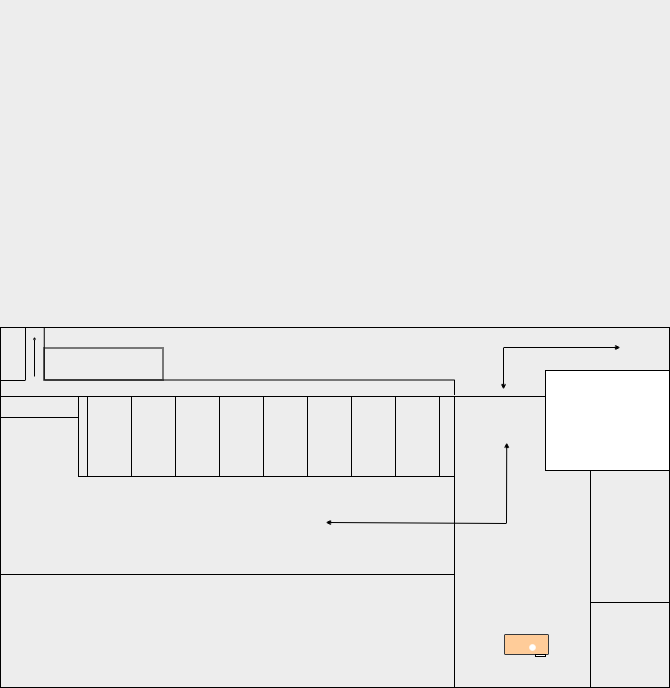

The diagram above was exported from draw.io. Its source (the exported page's mxGraphModel, read from the mxfile embedded in the PNG):
<mxGraphModel dx="268" dy="126" grid="0" gridSize="10" guides="1" tooltips="1" connect="0" arrows="1" fold="1" page="0" pageScale="1" pageWidth="850" pageHeight="1100" background="light-dark(#EDEDED,#E6E6E6)" math="0" shadow="0">
  <root>
    <mxCell id="0" />
    <mxCell id="1" parent="0" />
    <mxCell id="vrtDiMaIquz3AVl3EExF-5" value="" style="rounded=0;whiteSpace=wrap;html=1;fillColor=none;strokeColor=light-dark(#000000,#1A1A1A);" vertex="1" parent="1">
      <mxGeometry x="406" y="777" width="669" height="360" as="geometry" />
    </mxCell>
    <mxCell id="vrtDiMaIquz3AVl3EExF-3" value="" style="rounded=0;whiteSpace=wrap;html=1;fillColor=none;strokeColor=light-dark(#000000,#000000);" vertex="1" parent="1">
      <mxGeometry x="406" y="846" width="590" height="291" as="geometry" />
    </mxCell>
    <mxCell id="vrtDiMaIquz3AVl3EExF-4" style="edgeStyle=none;curved=1;rounded=0;orthogonalLoop=1;jettySize=auto;html=1;exitX=1;exitY=0;exitDx=0;exitDy=0;fontSize=12;startSize=8;endSize=8;" edge="1" parent="1">
      <mxGeometry relative="1" as="geometry">
        <mxPoint x="664" y="459" as="sourcePoint" />
        <mxPoint x="664" y="459" as="targetPoint" />
      </mxGeometry>
    </mxCell>
    <mxCell id="vrtDiMaIquz3AVl3EExF-8" value="" style="rounded=0;whiteSpace=wrap;html=1;fillColor=none;strokeColor=light-dark(#000000,#000000);" vertex="1" parent="1">
      <mxGeometry x="406" y="846" width="454" height="291" as="geometry" />
    </mxCell>
    <mxCell id="vrtDiMaIquz3AVl3EExF-11" value="" style="rounded=0;whiteSpace=wrap;html=1;fillColor=none;strokeColor=light-dark(#000000,#000000);glass=0;shadow=0;gradientColor=none;" vertex="1" parent="1">
      <mxGeometry x="996" y="920" width="79" height="132" as="geometry" />
    </mxCell>
    <mxCell id="vrtDiMaIquz3AVl3EExF-17" value="" style="rounded=0;whiteSpace=wrap;html=1;fillColor=light-dark(#FFFFFF,#666666);strokeColor=light-dark(#000000,#000000);glass=0;shadow=0;gradientColor=none;" vertex="1" parent="1">
      <mxGeometry x="951" y="820" width="124" height="100" as="geometry" />
    </mxCell>
    <mxCell id="vrtDiMaIquz3AVl3EExF-16" value="" style="rounded=0;whiteSpace=wrap;html=1;glass=0;shadow=0;fillColor=light-dark(#FFFFFF, #d1d1d1);strokeColor=none;" vertex="1" parent="1">
      <mxGeometry x="960.5" y="830" width="105" height="80" as="geometry" />
    </mxCell>
    <mxCell id="vrtDiMaIquz3AVl3EExF-18" value="" style="rounded=0;whiteSpace=wrap;html=1;glass=0;shadow=0;fillColor=none;strokeColor=light-dark(#000000,#1A1A1A);" vertex="1" parent="1">
      <mxGeometry x="845" y="846" width="15" height="80" as="geometry" />
    </mxCell>
    <mxCell id="vrtDiMaIquz3AVl3EExF-19" value="" style="rounded=0;whiteSpace=wrap;html=1;glass=0;shadow=0;fillColor=none;strokeColor=light-dark(#000000,#1A1A1A);" vertex="1" parent="1">
      <mxGeometry x="801" y="846" width="44" height="80" as="geometry" />
    </mxCell>
    <mxCell id="vrtDiMaIquz3AVl3EExF-24" value="" style="rounded=0;whiteSpace=wrap;html=1;glass=0;shadow=0;fillColor=none;strokeColor=light-dark(#000000,#1A1A1A);" vertex="1" parent="1">
      <mxGeometry x="406" y="1024" width="454" height="113" as="geometry" />
    </mxCell>
    <mxCell id="vrtDiMaIquz3AVl3EExF-27" value="" style="rounded=0;whiteSpace=wrap;html=1;glass=0;shadow=0;fillColor=none;strokeColor=light-dark(#000000,#1A1A1A);" vertex="1" parent="1">
      <mxGeometry x="757" y="846" width="44" height="80" as="geometry" />
    </mxCell>
    <mxCell id="vrtDiMaIquz3AVl3EExF-28" value="" style="rounded=0;whiteSpace=wrap;html=1;glass=0;shadow=0;fillColor=none;strokeColor=light-dark(#000000,#1A1A1A);" vertex="1" parent="1">
      <mxGeometry x="713" y="846" width="44" height="80" as="geometry" />
    </mxCell>
    <mxCell id="vrtDiMaIquz3AVl3EExF-29" value="" style="rounded=0;whiteSpace=wrap;html=1;glass=0;shadow=0;fillColor=none;strokeColor=light-dark(#000000,#1A1A1A);" vertex="1" parent="1">
      <mxGeometry x="669" y="846" width="44" height="80" as="geometry" />
    </mxCell>
    <mxCell id="vrtDiMaIquz3AVl3EExF-30" value="" style="rounded=0;whiteSpace=wrap;html=1;glass=0;shadow=0;fillColor=none;strokeColor=light-dark(#000000,#1A1A1A);" vertex="1" parent="1">
      <mxGeometry x="625" y="846" width="44" height="80" as="geometry" />
    </mxCell>
    <mxCell id="vrtDiMaIquz3AVl3EExF-31" value="" style="rounded=0;whiteSpace=wrap;html=1;glass=0;shadow=0;fillColor=none;strokeColor=light-dark(#000000,#1A1A1A);" vertex="1" parent="1">
      <mxGeometry x="581" y="846" width="44" height="80" as="geometry" />
    </mxCell>
    <mxCell id="vrtDiMaIquz3AVl3EExF-32" value="" style="rounded=0;whiteSpace=wrap;html=1;glass=0;shadow=0;fillColor=none;strokeColor=light-dark(#000000,#1A1A1A);" vertex="1" parent="1">
      <mxGeometry x="537" y="846" width="44" height="80" as="geometry" />
    </mxCell>
    <mxCell id="vrtDiMaIquz3AVl3EExF-33" value="" style="rounded=0;whiteSpace=wrap;html=1;glass=0;shadow=0;fillColor=none;strokeColor=light-dark(#000000,#1A1A1A);" vertex="1" parent="1">
      <mxGeometry x="493" y="846" width="44" height="80" as="geometry" />
    </mxCell>
    <mxCell id="vrtDiMaIquz3AVl3EExF-34" value="" style="rounded=0;whiteSpace=wrap;html=1;glass=0;shadow=0;fillColor=none;strokeColor=light-dark(#000000,#1A1A1A);" vertex="1" parent="1">
      <mxGeometry x="484" y="846" width="9" height="80" as="geometry" />
    </mxCell>
    <mxCell id="vrtDiMaIquz3AVl3EExF-35" value="" style="rounded=0;whiteSpace=wrap;html=1;glass=0;shadow=0;fillColor=none;strokeColor=light-dark(#000000,#1A1A1A);" vertex="1" parent="1">
      <mxGeometry x="406" y="846" width="78" height="21" as="geometry" />
    </mxCell>
    <mxCell id="vrtDiMaIquz3AVl3EExF-37" value="" style="shape=partialRectangle;whiteSpace=wrap;html=1;top=0;left=0;fillColor=none;rounded=0;shadow=0;glass=0;strokeColor=light-dark(#000000,#000000);align=center;verticalAlign=middle;fontFamily=Helvetica;fontSize=12;fontColor=default;" vertex="1" parent="1">
      <mxGeometry x="406" y="777" width="25" height="53" as="geometry" />
    </mxCell>
    <mxCell id="vrtDiMaIquz3AVl3EExF-38" value="" style="shape=partialRectangle;whiteSpace=wrap;html=1;top=0;left=0;fillColor=none;rounded=0;shadow=0;glass=0;strokeColor=light-dark(#000000,#000000);align=center;verticalAlign=middle;fontFamily=Helvetica;fontSize=12;fontColor=default;rotation=90;" vertex="1" parent="1">
      <mxGeometry x="628.63" y="598.38" width="52.25" height="410" as="geometry" />
    </mxCell>
    <mxCell id="vrtDiMaIquz3AVl3EExF-40" value="" style="rounded=0;whiteSpace=wrap;html=1;glass=0;shadow=0;fillColor=none;strokeColor=light-dark(#000000,#1A1A1A);rotation=90;" vertex="1" parent="1">
      <mxGeometry x="493" y="754" width="32" height="119" as="geometry" />
    </mxCell>
    <mxCell id="vrtDiMaIquz3AVl3EExF-42" value="" style="shape=partialRectangle;whiteSpace=wrap;html=1;right=0;top=0;bottom=0;fillColor=none;routingCenterX=-0.5;rounded=0;shadow=0;glass=0;strokeColor=light-dark(#000000,#000000);align=center;verticalAlign=middle;fontFamily=Helvetica;fontSize=12;fontColor=default;rotation=-180;" vertex="1" parent="1">
      <mxGeometry x="798" y="830" width="62" height="14" as="geometry" />
    </mxCell>
    <mxCell id="vrtDiMaIquz3AVl3EExF-58" value="" style="rounded=1;whiteSpace=wrap;html=1;glass=0;shadow=0;fillColor=light-dark(#ffcc99, #ffc841);strokeColor=#36393d;arcSize=6;" vertex="1" parent="1">
      <mxGeometry x="910" y="1084" width="44" height="20" as="geometry" />
    </mxCell>
    <mxCell id="vrtDiMaIquz3AVl3EExF-60" value="" style="rounded=0;whiteSpace=wrap;html=1;glass=0;shadow=0;fillColor=light-dark(#FFFFFF,#AD8E40);strokeColor=light-dark(#000000, #7a6144);" vertex="1" parent="1">
      <mxGeometry x="941" y="1104" width="10" height="2" as="geometry" />
    </mxCell>
    <mxCell id="vrtDiMaIquz3AVl3EExF-62" value="" style="ellipse;whiteSpace=wrap;html=1;aspect=fixed;rounded=0;shadow=0;glass=0;strokeColor=light-dark(#FFFFFF,#FFFFFF);align=center;verticalAlign=middle;fontFamily=Helvetica;fontSize=12;fontColor=default;fillColor=default;strokeWidth=0.5;" vertex="1" parent="1">
      <mxGeometry x="935" y="1094" width="6" height="6" as="geometry" />
    </mxCell>
    <mxCell id="vrtDiMaIquz3AVl3EExF-67" value="" style="endArrow=block;html=1;rounded=0;endSize=1;startSize=1;fontFamily=Helvetica;fontSize=12;fontColor=default;strokeColor=light-dark(#000000,#1A1A1A);endFill=1;jumpSize=1;startArrow=none;startFill=0;" edge="1" parent="1">
      <mxGeometry width="50" height="50" relative="1" as="geometry">
        <mxPoint x="440" y="826" as="sourcePoint" />
        <mxPoint x="440" y="786" as="targetPoint" />
      </mxGeometry>
    </mxCell>
    <mxCell id="vrtDiMaIquz3AVl3EExF-68" value="" style="endArrow=block;html=1;rounded=0;endSize=3;startSize=3;fontFamily=Helvetica;fontSize=12;fontColor=default;strokeColor=light-dark(#000000,#1A1A1A);endFill=1;jumpSize=1;startArrow=block;startFill=1;exitX=0.716;exitY=0.433;exitDx=0;exitDy=0;exitPerimeter=0;entryX=0.858;entryY=0.158;entryDx=0;entryDy=0;entryPerimeter=0;" edge="1" parent="1" source="vrtDiMaIquz3AVl3EExF-8" target="vrtDiMaIquz3AVl3EExF-3">
      <mxGeometry width="50" height="50" relative="1" as="geometry">
        <mxPoint x="606" y="875" as="sourcePoint" />
        <mxPoint x="919" y="882" as="targetPoint" />
        <Array as="points">
          <mxPoint x="912" y="973" />
        </Array>
      </mxGeometry>
    </mxCell>
    <mxCell id="vrtDiMaIquz3AVl3EExF-70" value="" style="endArrow=block;html=1;rounded=0;endSize=3;startSize=3;fontFamily=Helvetica;fontSize=12;fontColor=default;strokeColor=light-dark(#000000,#1A1A1A);endFill=1;jumpSize=1;startArrow=block;startFill=1;" edge="1" parent="1">
      <mxGeometry width="50" height="50" relative="1" as="geometry">
        <mxPoint x="909" y="839" as="sourcePoint" />
        <mxPoint x="1026" y="797" as="targetPoint" />
        <Array as="points">
          <mxPoint x="909" y="797" />
        </Array>
      </mxGeometry>
    </mxCell>
  </root>
</mxGraphModel>